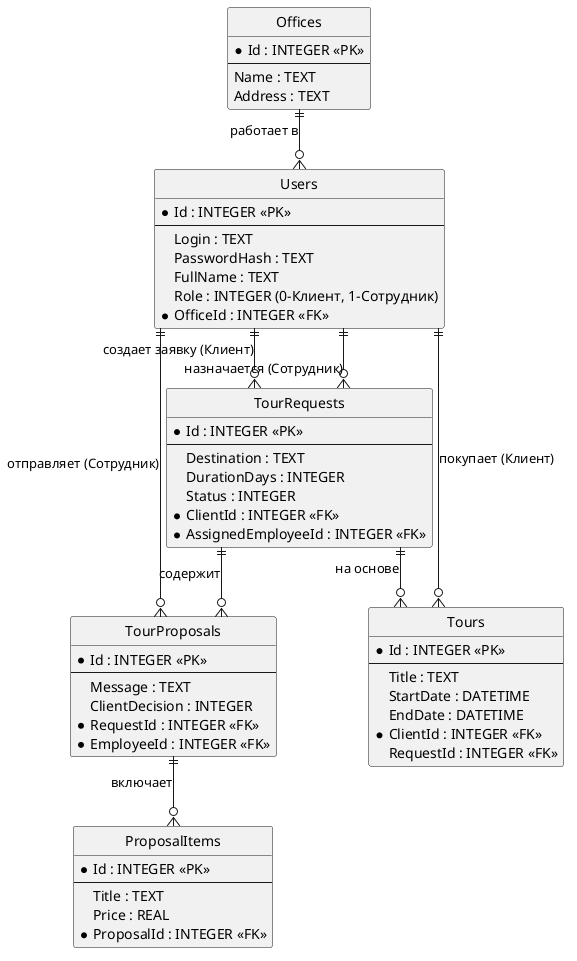

The diagram above was rendered by PlantUML. Its source (embedded in the PNG):
@startuml
' Настройки для красивых таблиц
hide circle
skinparam linetype ortho
skinparam nodesep 50

entity "Offices" as Offices {
  * Id : INTEGER <<PK>>
  --
  Name : TEXT
  Address : TEXT
}

entity "Users" as Users {
  * Id : INTEGER <<PK>>
  --
  Login : TEXT
  PasswordHash : TEXT
  FullName : TEXT
  Role : INTEGER (0-Клиент, 1-Сотрудник)
  * OfficeId : INTEGER <<FK>>
}

entity "TourRequests" as Requests {
  * Id : INTEGER <<PK>>
  --
  Destination : TEXT
  DurationDays : INTEGER
  Status : INTEGER
  * ClientId : INTEGER <<FK>>
  * AssignedEmployeeId : INTEGER <<FK>>
}

entity "TourProposals" as Proposals {
  * Id : INTEGER <<PK>>
  --
  Message : TEXT
  ClientDecision : INTEGER
  * RequestId : INTEGER <<FK>>
  * EmployeeId : INTEGER <<FK>>
}

entity "ProposalItems" as Items {
  * Id : INTEGER <<PK>>
  --
  Title : TEXT
  Price : REAL
  * ProposalId : INTEGER <<FK>>
}

entity "Tours" as Tours {
  * Id : INTEGER <<PK>>
  --
  Title : TEXT
  StartDate : DATETIME
  EndDate : DATETIME
  * ClientId : INTEGER <<FK>>
  RequestId : INTEGER <<FK>>
}

' Отрисовка связей (Один-ко-многим)
Offices ||--o{ Users : "работает в"
Users ||--o{ Requests : "создает заявку (Клиент)"
Users ||--o{ Requests : "назначается (Сотрудник)"
Requests ||--o{ Proposals : "содержит"
Users ||--o{ Proposals : "отправляет (Сотрудник)"
Proposals ||--o{ Items : "включает"
Users ||--o{ Tours : "покупает (Клиент)"
Requests ||--o{ Tours : "на основе"

@enduml